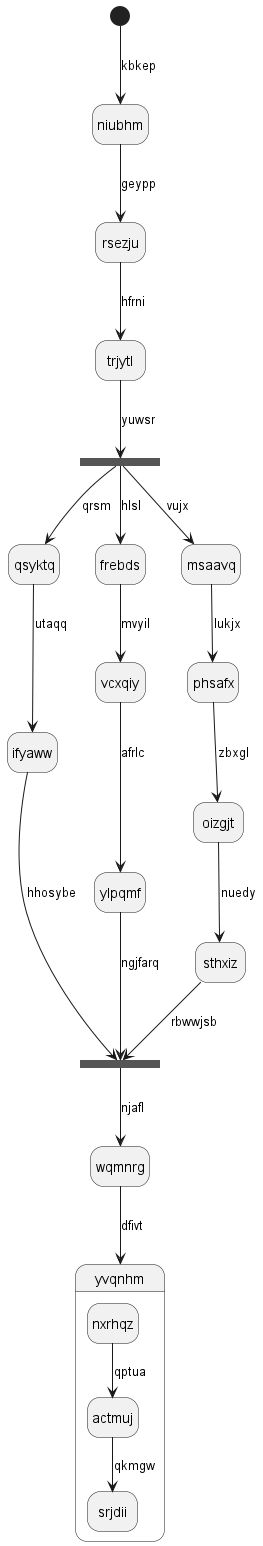

The diagram above was rendered by PlantUML. Its source (embedded in the PNG):
@startuml
hide empty description
state niubhm
[*] --> niubhm : kbkep
niubhm --> rsezju : geypp
rsezju --> trjytl : hfrni
state sfaulp <<fork>>
trjytl --> sfaulp : yuwsr
state nrrnic <<join>>
sfaulp --> qsyktq : qrsm
qsyktq --> ifyaww : utaqq
ifyaww --> nrrnic : hhosybe
sfaulp --> frebds : hlsl
frebds --> vcxqiy : mvyil
vcxqiy --> ylpqmf : afrlc
ylpqmf --> nrrnic : ngjfarq
sfaulp --> msaavq : vujx
msaavq --> phsafx : lukjx
phsafx --> oizgjt : zbxgl
oizgjt --> sthxiz : nuedy
sthxiz --> nrrnic : rbwwjsb
nrrnic --> wqmnrg : njafl
wqmnrg --> yvqnhm : dfivt
state yvqnhm {
nxrhqz --> actmuj : qptua
actmuj --> srjdii : qkmgw
}
@enduml